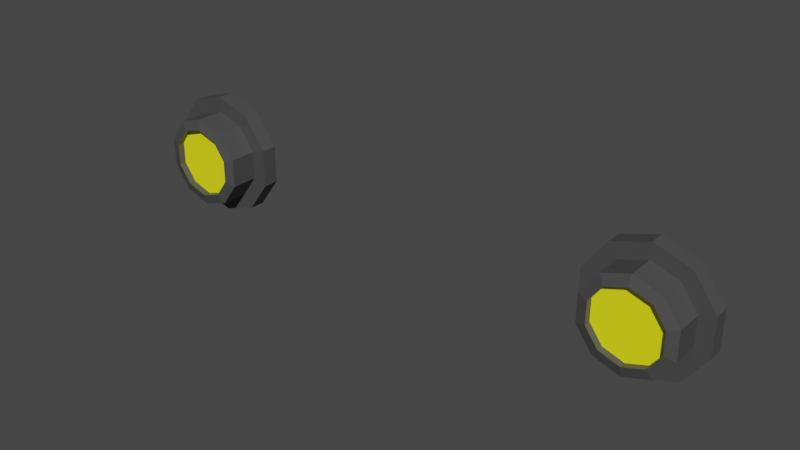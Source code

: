 # Source: Lights_Kart2.blend  (saved by Blender 2.90.8; exported with 4.5.12 LTS)
import bpy
from mathutils import Matrix  # noqa: F401  (used for matrix-valued properties, if any)

bpy.ops.wm.read_factory_settings(use_empty=True)
scene = bpy.context.scene
scene.name = 'Scene'

# ---- collections
col_collection = bpy.data.collections.new('Collection'); scene.collection.children.link(col_collection)

# ---- materials (node trees are filled in below, after node groups)
mat_black_lightskart2 = bpy.data.materials.new('Black_LightsKart2')
mat_black_lightskart2.use_transparent_shadow = False
mat_yellow_lightskart2 = bpy.data.materials.new('Yellow_LightsKart2')
mat_yellow_lightskart2.use_transparent_shadow = False

# ---- material node trees
mat_black_lightskart2.use_nodes = True; mat_black_lightskart2.node_tree.nodes.clear()
_N = mat_black_lightskart2.node_tree.nodes; _L = mat_black_lightskart2.node_tree.links
n0 = _N.new('ShaderNodeBsdfPrincipled'); n0.name = 'Principled BSDF'; n0.location = (10, 300)
n0.distribution = 'GGX'
n0.subsurface_method = 'BURLEY'
n0.inputs[0].default_value = (0.06681, 0.06681, 0.06681, 1.0)
n0.inputs[3].default_value = 1.45
n0.inputs[27].default_value = (0.0, 0.0, 0.0, 1.0)
n0.inputs[28].default_value = 1.0
n1 = _N.new('ShaderNodeOutputMaterial'); n1.name = 'Material Output'; n1.location = (300, 300)
_L.new(n0.outputs[0], n1.inputs[0])
n1.is_active_output = True
mat_yellow_lightskart2.use_nodes = True; mat_yellow_lightskart2.node_tree.nodes.clear()
_N = mat_yellow_lightskart2.node_tree.nodes; _L = mat_yellow_lightskart2.node_tree.links
n0 = _N.new('ShaderNodeBsdfPrincipled'); n0.name = 'Principled BSDF'; n0.location = (10, 300)
n0.distribution = 'GGX'
n0.subsurface_method = 'BURLEY'
n0.inputs[0].default_value = (1.0, 1.0, 0.008568, 1.0)
n0.inputs[3].default_value = 1.45
n0.inputs[27].default_value = (0.0, 0.0, 0.0, 1.0)
n0.inputs[28].default_value = 1.0
n1 = _N.new('ShaderNodeOutputMaterial'); n1.name = 'Material Output'; n1.location = (300, 300)
_L.new(n0.outputs[0], n1.inputs[0])
n1.is_active_output = True

# ---- world
world_world = bpy.data.worlds.new('World'); scene.world = world_world
world_world.use_nodes = True; world_world.node_tree.nodes.clear()
_N = world_world.node_tree.nodes; _L = world_world.node_tree.links
n0 = _N.new('ShaderNodeOutputWorld'); n0.name = 'World Output'; n0.location = (300, 300)
n1 = _N.new('ShaderNodeBackground'); n1.name = 'Background'; n1.location = (10, 300)
n1.inputs[0].default_value = (0.05088, 0.05088, 0.05088, 1.0)
_L.new(n1.outputs[0], n0.inputs[0])
n0.is_active_output = True
world_world.color = (0.05088, 0.05088, 0.05088)
world_world.use_sun_shadow = False
world_world.sun_shadow_jitter_overblur = 0.0

# ---- meshes
me_cylinder_001 = bpy.data.meshes.new('Cylinder.001')
me_cylinder_001.from_pydata([(2.175, 0.09728, 0.4175), (1.986, -0.1105, 0.2597), (2.42, 0.09728, 0.3378), (1.869, -0.1105, 0.0992), (2.572, 0.09728, 0.129), (1.869, -0.1105, -0.0992), (2.572, 0.09728, -0.129), (1.986, -0.1105, -0.2597), (2.42, 0.09728, -0.3378), (2.175, -0.1105, -0.321), (2.175, 0.09728, -0.4175), (2.363, -0.1105, -0.2597), (1.929, 0.09728, -0.3378), (2.48, -0.1105, -0.0992), (1.777, 0.09728, -0.129), (2.48, -0.1105, 0.0992), (1.777, 0.09728, 0.129), (2.363, -0.1105, 0.2597), (1.929, 0.09728, 0.3378), (2.175, -0.1105, 0.321), (2.175, 0.09728, 0.5594), (2.503, 0.09728, 0.4526), (2.707, 0.09728, 0.1729), (2.707, 0.09728, -0.1729), (2.503, 0.09728, -0.4526), (2.175, 0.09728, -0.5594), (1.846, 0.09728, -0.4526), (1.642, 0.09728, -0.1729), (1.642, 0.09728, 0.1729), (1.846, 0.09728, 0.4526), (2.175, 0.2401, 0.5594), (2.503, 0.2401, 0.4526), (2.707, 0.2401, 0.1729), (2.707, 0.2401, -0.1729), (2.503, 0.2401, -0.4526), (2.175, 0.2401, -0.5594), (1.846, 0.2401, -0.4526), (1.642, 0.2401, -0.1729), (1.642, 0.2401, 0.1729), (1.846, 0.2401, 0.4526), (2.175, -0.1755, 0.321), (2.175, -0.1486, 0.4175), (2.363, -0.1755, 0.2597), (2.42, -0.1486, 0.3378), (2.48, -0.1755, 0.0992), (2.572, -0.1486, 0.129), (2.48, -0.1755, -0.0992), (2.572, -0.1486, -0.129), (2.363, -0.1755, -0.2597), (2.42, -0.1486, -0.3378), (2.175, -0.1755, -0.321), (2.175, -0.1486, -0.4175), (1.986, -0.1755, -0.2597), (1.929, -0.1486, -0.3378), (1.869, -0.1755, -0.0992), (1.777, -0.1486, -0.129), (1.869, -0.1755, 0.0992), (1.777, -0.1486, 0.129), (1.986, -0.1755, 0.2597), (1.929, -0.1486, 0.3378), (-2.175, 0.09728, 0.4175), (-1.986, -0.1105, 0.2597), (-2.42, 0.09728, 0.3378), (-1.869, -0.1105, 0.0992), (-2.572, 0.09728, 0.129), (-1.869, -0.1105, -0.0992), (-2.572, 0.09728, -0.129), (-1.986, -0.1105, -0.2597), (-2.42, 0.09728, -0.3378), (-2.175, -0.1105, -0.321), (-2.175, 0.09728, -0.4175), (-2.363, -0.1105, -0.2597), (-1.929, 0.09728, -0.3378), (-2.48, -0.1105, -0.0992), (-1.777, 0.09728, -0.129), (-2.48, -0.1105, 0.0992), (-1.777, 0.09728, 0.129), (-2.363, -0.1105, 0.2597), (-1.929, 0.09728, 0.3378), (-2.175, -0.1105, 0.321), (-2.175, 0.09728, 0.5594), (-2.503, 0.09728, 0.4526), (-2.707, 0.09728, 0.1729), (-2.707, 0.09728, -0.1729), (-2.503, 0.09728, -0.4526), (-2.175, 0.09728, -0.5594), (-1.846, 0.09728, -0.4526), (-1.642, 0.09728, -0.1729), (-1.642, 0.09728, 0.1729), (-1.846, 0.09728, 0.4526), (-2.175, 0.2401, 0.5594), (-2.503, 0.2401, 0.4526), (-2.707, 0.2401, 0.1729), (-2.707, 0.2401, -0.1729), (-2.503, 0.2401, -0.4526), (-2.175, 0.2401, -0.5594), (-1.846, 0.2401, -0.4526), (-1.642, 0.2401, -0.1729), (-1.642, 0.2401, 0.1729), (-1.846, 0.2401, 0.4526), (-2.175, -0.1755, 0.321), (-2.175, -0.1486, 0.4175), (-2.363, -0.1755, 0.2597), (-2.42, -0.1486, 0.3378), (-2.48, -0.1755, 0.0992), (-2.572, -0.1486, 0.129), (-2.48, -0.1755, -0.0992), (-2.572, -0.1486, -0.129), (-2.363, -0.1755, -0.2597), (-2.42, -0.1486, -0.3378), (-2.175, -0.1755, -0.321), (-2.175, -0.1486, -0.4175), (-1.986, -0.1755, -0.2597), (-1.929, -0.1486, -0.3378), (-1.869, -0.1755, -0.0992), (-1.777, -0.1486, -0.129), (-1.869, -0.1755, 0.0992), (-1.777, -0.1486, 0.129), (-1.986, -0.1755, 0.2597), (-1.929, -0.1486, 0.3378)], [], [(18, 59, 41, 0), (4, 45, 47, 6), (6, 47, 49, 8), (8, 49, 51, 10), (10, 51, 53, 12), (12, 53, 55, 14), (14, 55, 57, 16), (16, 57, 59, 18), (0, 41, 43, 2), (17, 19, 1, 3, 5, 7, 9, 11, 13, 15), (2, 43, 45, 4), (8, 10, 25, 24), (20, 21, 31, 30), (6, 8, 24, 23), (0, 2, 21, 20), (4, 6, 23, 22), (2, 4, 22, 21), (18, 0, 20, 29), (16, 18, 29, 28), (14, 16, 28, 27), (12, 14, 27, 26), (10, 12, 26, 25), (30, 31, 32, 33, 34, 35, 36, 37, 38, 39), (27, 28, 38, 37), (24, 25, 35, 34), (21, 22, 32, 31), (28, 29, 39, 38), (25, 26, 36, 35), (22, 23, 33, 32), (29, 20, 30, 39), (26, 27, 37, 36), (23, 24, 34, 33), (43, 41, 40, 42), (45, 43, 42, 44), (47, 45, 44, 46), (49, 47, 46, 48), (51, 49, 48, 50), (53, 51, 50, 52), (55, 53, 52, 54), (57, 55, 54, 56), (59, 57, 56, 58), (41, 59, 58, 40), (52, 50, 9, 7), (50, 48, 11, 9), (40, 58, 1, 19), (48, 46, 13, 11), (46, 44, 15, 13), (44, 42, 17, 15), (42, 40, 19, 17), (58, 56, 3, 1), (56, 54, 5, 3), (54, 52, 7, 5), (78, 60, 101, 119), (64, 66, 107, 105), (66, 68, 109, 107), (68, 70, 111, 109), (70, 72, 113, 111), (72, 74, 115, 113), (74, 76, 117, 115), (76, 78, 119, 117), (60, 62, 103, 101), (77, 75, 73, 71, 69, 67, 65, 63, 61, 79), (62, 64, 105, 103), (68, 84, 85, 70), (80, 90, 91, 81), (66, 83, 84, 68), (60, 80, 81, 62), (64, 82, 83, 66), (62, 81, 82, 64), (78, 89, 80, 60), (76, 88, 89, 78), (74, 87, 88, 76), (72, 86, 87, 74), (70, 85, 86, 72), (90, 99, 98, 97, 96, 95, 94, 93, 92, 91), (87, 97, 98, 88), (84, 94, 95, 85), (81, 91, 92, 82), (88, 98, 99, 89), (85, 95, 96, 86), (82, 92, 93, 83), (89, 99, 90, 80), (86, 96, 97, 87), (83, 93, 94, 84), (103, 102, 100, 101), (105, 104, 102, 103), (107, 106, 104, 105), (109, 108, 106, 107), (111, 110, 108, 109), (113, 112, 110, 111), (115, 114, 112, 113), (117, 116, 114, 115), (119, 118, 116, 117), (101, 100, 118, 119), (112, 67, 69, 110), (110, 69, 71, 108), (100, 79, 61, 118), (108, 71, 73, 106), (106, 73, 75, 104), (104, 75, 77, 102), (102, 77, 79, 100), (118, 61, 63, 116), (116, 63, 65, 114), (114, 65, 67, 112)])
me_cylinder_001.polygons.foreach_set('material_index', [0, 0, 0, 0, 0, 0, 0, 0, 0, 1, 0, 0, 0, 0, 0, 0, 0, 0, 0, 0, 0, 0, 0, 0, 0, 0, 0, 0, 0, 0, 0, 0, 0, 0, 0, 0, 0, 0, 0, 0, 0, 0, 0, 0, 0, 0, 0, 0, 0, 0, 0, 0, 0, 0, 0, 0, 0, 0, 0, 0, 0, 1, 0, 0, 0, 0, 0, 0, 0, 0, 0, 0, 0, 0, 0, 0, 0, 0, 0, 0, 0, 0, 0, 0, 0, 0, 0, 0, 0, 0, 0, 0, 0, 0, 0, 0, 0, 0, 0, 0, 0, 0, 0, 0])
_uv = me_cylinder_001.uv_layers.new(name='UVMap')
_uv.uv.foreach_set('vector', [0.1, 0.5, 0.1, 0.9506, -7.451e-08, 0.9506, -7.451e-08, 0.5, 0.8, 0.5, 0.8, 0.9506, 0.7, 0.9506, 0.7, 0.5, 0.7, 0.5, 0.7, 0.9506, 0.6, 0.9506, 0.6, 0.5, 0.6, 0.5, 0.6, 0.9506, 0.5, 0.9506, 0.5, 0.5, 0.5, 0.5, 0.5, 0.9506, 0.4, 0.9506, 0.4, 0.5, 0.4, 0.5, 0.4, 0.9506, 0.3, 0.9506, 0.3, 0.5, 0.3, 0.5, 0.3, 0.9506, 0.2, 0.9506, 0.2, 0.5, 0.2, 0.5, 0.2, 0.9506, 0.1, 0.9506, 0.1, 0.5, 1.0, 0.5, 1.0, 0.9506, 0.9, 0.9506, 0.9, 0.5, 0.3585, 0.3993, 0.25, 0.4345, 0.1415, 0.3993, 0.0745, 0.307, 0.0745, 0.193, 0.1415, 0.1007, 0.25, 0.06546, 0.3585, 0.1007, 0.4255, 0.193, 0.4255, 0.307, 0.9, 0.5, 0.9, 0.9506, 0.8, 0.9506, 0.8, 0.5, 0.6, 0.5, 0.5, 0.5, 0.5, 0.5, 0.6, 0.5, 1.0, 0.5, 0.9, 0.5, 0.9, 0.5, 1.0, 0.5, 0.7, 0.5, 0.6, 0.5, 0.6, 0.5, 0.7, 0.5, 1.0, 0.5, 0.9, 0.5, 0.9, 0.5, 1.0, 0.5, 0.8, 0.5, 0.7, 0.5, 0.7, 0.5, 0.8, 0.5, 0.9, 0.5, 0.8, 0.5, 0.8, 0.5, 0.9, 0.5, 0.1, 0.5, -7.451e-08, 0.5, -7.451e-08, 0.5, 0.1, 0.5, 0.2, 0.5, 0.1, 0.5, 0.1, 0.5, 0.2, 0.5, 0.3, 0.5, 0.2, 0.5, 0.2, 0.5, 0.3, 0.5, 0.4, 0.5, 0.3, 0.5, 0.3, 0.5, 0.4, 0.5, 0.5, 0.5, 0.4, 0.5, 0.4, 0.5, 0.5, 0.5, 0.75, 0.49, 0.8911, 0.4442, 0.9783, 0.3242, 0.9783, 0.1758, 0.8911, 0.05584, 0.75, 0.01, 0.6089, 0.05584, 0.5217, 0.1758, 0.5217, 0.3242, 0.6089, 0.4442, 0.3, 0.5, 0.2, 0.5, 0.2, 0.5, 0.3, 0.5, 0.6, 0.5, 0.5, 0.5, 0.5, 0.5, 0.6, 0.5, 0.9, 0.5, 0.8, 0.5, 0.8, 0.5, 0.9, 0.5, 0.2, 0.5, 0.1, 0.5, 0.1, 0.5, 0.2, 0.5, 0.5, 0.5, 0.4, 0.5, 0.4, 0.5, 0.5, 0.5, 0.8, 0.5, 0.7, 0.5, 0.7, 0.5, 0.8, 0.5, 0.1, 0.5, -7.451e-08, 0.5, -7.451e-08, 0.5, 0.1, 0.5, 0.4, 0.5, 0.3, 0.5, 0.3, 0.5, 0.4, 0.5, 0.7, 0.5, 0.6, 0.5, 0.6, 0.5, 0.7, 0.5, 0.9, 0.9506, 1.0, 0.9506, 0.9884, 1.0, 0.9116, 1.0, 0.8, 0.9506, 0.9, 0.9506, 0.8884, 1.0, 0.8116, 1.0, 0.7, 0.9506, 0.8, 0.9506, 0.7884, 1.0, 0.7116, 1.0, 0.6, 0.9506, 0.7, 0.9506, 0.6884, 1.0, 0.6116, 1.0, 0.5, 0.9506, 0.6, 0.9506, 0.5884, 1.0, 0.5116, 1.0, 0.4, 0.9506, 0.5, 0.9506, 0.4884, 1.0, 0.4116, 1.0, 0.3, 0.9506, 0.4, 0.9506, 0.3884, 1.0, 0.3116, 1.0, 0.2, 0.9506, 0.3, 0.9506, 0.2884, 1.0, 0.2116, 1.0, 0.1, 0.9506, 0.2, 0.9506, 0.1884, 1.0, 0.1116, 1.0, -7.451e-08, 0.9506, 0.1, 0.9506, 0.08844, 1.0, 0.01155, 1.0, 0.4116, 1.0, 0.4884, 1.0, 0.4884, 1.0, 0.4116, 1.0, 0.5116, 1.0, 0.5884, 1.0, 0.5884, 1.0, 0.5116, 1.0, 0.01155, 1.0, 0.08844, 1.0, 0.08844, 1.0, 0.01155, 1.0, 0.6116, 1.0, 0.6884, 1.0, 0.6884, 1.0, 0.6116, 1.0, 0.7116, 1.0, 0.7884, 1.0, 0.7884, 1.0, 0.7116, 1.0, 0.8116, 1.0, 0.8884, 1.0, 0.8884, 1.0, 0.8116, 1.0, 0.9116, 1.0, 0.9884, 1.0, 0.9884, 1.0, 0.9116, 1.0, 0.1116, 1.0, 0.1884, 1.0, 0.1884, 1.0, 0.1116, 1.0, 0.2116, 1.0, 0.2884, 1.0, 0.2884, 1.0, 0.2116, 1.0, 0.3116, 1.0, 0.3884, 1.0, 0.3884, 1.0, 0.3116, 1.0, 0.1, 0.5, -7.451e-08, 0.5, -7.451e-08, 0.9506, 0.1, 0.9506, 0.8, 0.5, 0.7, 0.5, 0.7, 0.9506, 0.8, 0.9506, 0.7, 0.5, 0.6, 0.5, 0.6, 0.9506, 0.7, 0.9506, 0.6, 0.5, 0.5, 0.5, 0.5, 0.9506, 0.6, 0.9506, 0.5, 0.5, 0.4, 0.5, 0.4, 0.9506, 0.5, 0.9506, 0.4, 0.5, 0.3, 0.5, 0.3, 0.9506, 0.4, 0.9506, 0.3, 0.5, 0.2, 0.5, 0.2, 0.9506, 0.3, 0.9506, 0.2, 0.5, 0.1, 0.5, 0.1, 0.9506, 0.2, 0.9506, 1.0, 0.5, 0.9, 0.5, 0.9, 0.9506, 1.0, 0.9506, 0.3585, 0.3993, 0.4255, 0.307, 0.4255, 0.193, 0.3585, 0.1007, 0.25, 0.06546, 0.1415, 0.1007, 0.0745, 0.193, 0.0745, 0.307, 0.1415, 0.3993, 0.25, 0.4345, 0.9, 0.5, 0.8, 0.5, 0.8, 0.9506, 0.9, 0.9506, 0.6, 0.5, 0.6, 0.5, 0.5, 0.5, 0.5, 0.5, 1.0, 0.5, 1.0, 0.5, 0.9, 0.5, 0.9, 0.5, 0.7, 0.5, 0.7, 0.5, 0.6, 0.5, 0.6, 0.5, 1.0, 0.5, 1.0, 0.5, 0.9, 0.5, 0.9, 0.5, 0.8, 0.5, 0.8, 0.5, 0.7, 0.5, 0.7, 0.5, 0.9, 0.5, 0.9, 0.5, 0.8, 0.5, 0.8, 0.5, 0.1, 0.5, 0.1, 0.5, -7.451e-08, 0.5, -7.451e-08, 0.5, 0.2, 0.5, 0.2, 0.5, 0.1, 0.5, 0.1, 0.5, 0.3, 0.5, 0.3, 0.5, 0.2, 0.5, 0.2, 0.5, 0.4, 0.5, 0.4, 0.5, 0.3, 0.5, 0.3, 0.5, 0.5, 0.5, 0.5, 0.5, 0.4, 0.5, 0.4, 0.5, 0.75, 0.49, 0.6089, 0.4442, 0.5217, 0.3242, 0.5217, 0.1758, 0.6089, 0.05584, 0.75, 0.01, 0.8911, 0.05584, 0.9783, 0.1758, 0.9783, 0.3242, 0.8911, 0.4442, 0.3, 0.5, 0.3, 0.5, 0.2, 0.5, 0.2, 0.5, 0.6, 0.5, 0.6, 0.5, 0.5, 0.5, 0.5, 0.5, 0.9, 0.5, 0.9, 0.5, 0.8, 0.5, 0.8, 0.5, 0.2, 0.5, 0.2, 0.5, 0.1, 0.5, 0.1, 0.5, 0.5, 0.5, 0.5, 0.5, 0.4, 0.5, 0.4, 0.5, 0.8, 0.5, 0.8, 0.5, 0.7, 0.5, 0.7, 0.5, 0.1, 0.5, 0.1, 0.5, -7.451e-08, 0.5, -7.451e-08, 0.5, 0.4, 0.5, 0.4, 0.5, 0.3, 0.5, 0.3, 0.5, 0.7, 0.5, 0.7, 0.5, 0.6, 0.5, 0.6, 0.5, 0.9, 0.9506, 0.9116, 1.0, 0.9884, 1.0, 1.0, 0.9506, 0.8, 0.9506, 0.8116, 1.0, 0.8884, 1.0, 0.9, 0.9506, 0.7, 0.9506, 0.7116, 1.0, 0.7884, 1.0, 0.8, 0.9506, 0.6, 0.9506, 0.6116, 1.0, 0.6884, 1.0, 0.7, 0.9506, 0.5, 0.9506, 0.5116, 1.0, 0.5884, 1.0, 0.6, 0.9506, 0.4, 0.9506, 0.4116, 1.0, 0.4884, 1.0, 0.5, 0.9506, 0.3, 0.9506, 0.3116, 1.0, 0.3884, 1.0, 0.4, 0.9506, 0.2, 0.9506, 0.2116, 1.0, 0.2884, 1.0, 0.3, 0.9506, 0.1, 0.9506, 0.1116, 1.0, 0.1884, 1.0, 0.2, 0.9506, -7.451e-08, 0.9506, 0.01155, 1.0, 0.08844, 1.0, 0.1, 0.9506, 0.4116, 1.0, 0.4116, 1.0, 0.4884, 1.0, 0.4884, 1.0, 0.5116, 1.0, 0.5116, 1.0, 0.5884, 1.0, 0.5884, 1.0, 0.01155, 1.0, 0.01155, 1.0, 0.08844, 1.0, 0.08844, 1.0, 0.6116, 1.0, 0.6116, 1.0, 0.6884, 1.0, 0.6884, 1.0, 0.7116, 1.0, 0.7116, 1.0, 0.7884, 1.0, 0.7884, 1.0, 0.8116, 1.0, 0.8116, 1.0, 0.8884, 1.0, 0.8884, 1.0, 0.9116, 1.0, 0.9116, 1.0, 0.9884, 1.0, 0.9884, 1.0, 0.1116, 1.0, 0.1116, 1.0, 0.1884, 1.0, 0.1884, 1.0, 0.2116, 1.0, 0.2116, 1.0, 0.2884, 1.0, 0.2884, 1.0, 0.3116, 1.0, 0.3116, 1.0, 0.3884, 1.0, 0.3884, 1.0])
me_cylinder_001.materials.append(mat_black_lightskart2)
me_cylinder_001.materials.append(mat_yellow_lightskart2)
me_cylinder_001.use_remesh_fix_poles = True
me_cylinder_001.use_remesh_preserve_attributes = False
me_cylinder_001.use_mirror_vertex_groups = False
me_cylinder_001.update()

# ---- objects
ob_lights_kart2 = bpy.data.objects.new('Lights_Kart2', me_cylinder_001)

# ---- transforms, parenting, visibility, modifiers, constraints
ob_lights_kart2.location = (0.0, 0.0, 0.0)
ob_lights_kart2.lineart.crease_threshold = 0.0

# ---- collection membership
col_collection.objects.link(ob_lights_kart2)

# ---- scene / render settings (as saved in the file)
scene.frame_start = 1; scene.frame_end = 250; scene.frame_set(1)
scene.render.engine = 'BLENDER_EEVEE_NEXT'
scene.cycles.use_denoising = False
scene.cycles.samples = 128
scene.cycles.sampling_pattern = 'TABULATED_SOBOL'
scene.cycles.use_adaptive_sampling = False
scene.cycles.use_light_tree = False
scene.view_settings.view_transform = 'Filmic'
bpy.context.view_layer.update()

# ---- added for rendering (the .blend has no active camera and no usable light): camera, sun
cam_auto = bpy.data.cameras.new('AutoCamera')
cam_auto.lens = 50.0
cam_auto.sensor_width = 36.0
cam_auto.clip_end = 1000.0
ob_auto_camera = bpy.data.objects.new('AutoCamera', cam_auto)
scene.collection.objects.link(ob_auto_camera)
ob_auto_camera.location = (5.12873, -6.12218, 4.10298)
ob_auto_camera.rotation_euler = (1.09748, -7.21219e-08, 0.694738)
scene.camera = ob_auto_camera
light_auto_sun = bpy.data.lights.new('AutoSun', 'SUN')
light_auto_sun.energy = 3.0
light_auto_sun.angle = 0.0523599
ob_auto_sun = bpy.data.objects.new('AutoSun', light_auto_sun)
scene.collection.objects.link(ob_auto_sun)
ob_auto_sun.rotation_euler = (0.872665, 0.174533, 0.523599)
bpy.context.view_layer.update()
